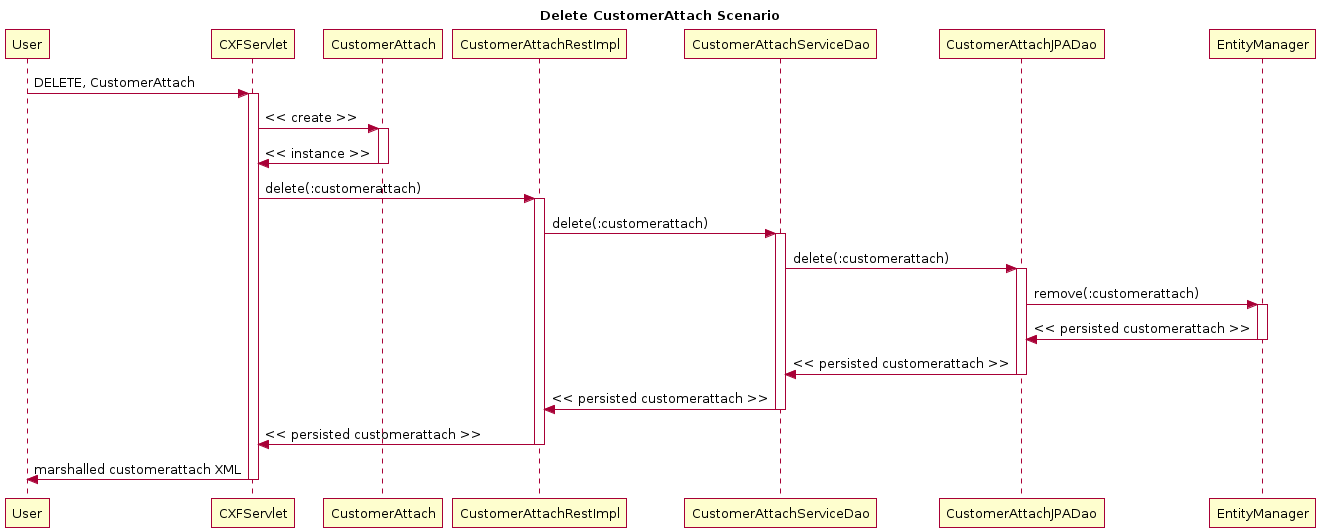

The diagram above was rendered by PlantUML. Its source (embedded in the PNG):
@startuml
title Delete CustomerAttach Scenario
participant User
User -> CXFServlet: DELETE, CustomerAttach
activate CXFServlet
CXFServlet -> CustomerAttach: << create >>
activate CustomerAttach
CustomerAttach -> CXFServlet: << instance >>
deactivate CustomerAttach
CXFServlet -> CustomerAttachRestImpl: delete(:customerattach)
activate CustomerAttachRestImpl
CustomerAttachRestImpl -> CustomerAttachServiceDao: delete(:customerattach)
activate CustomerAttachServiceDao
CustomerAttachServiceDao -> CustomerAttachJPADao: delete(:customerattach)
activate CustomerAttachJPADao
CustomerAttachJPADao -> EntityManager: remove(:customerattach)
activate EntityManager
EntityManager -> CustomerAttachJPADao: << persisted customerattach >>
deactivate EntityManager
CustomerAttachJPADao -> CustomerAttachServiceDao: << persisted customerattach >>
deactivate CustomerAttachJPADao
CustomerAttachServiceDao -> CustomerAttachRestImpl: << persisted customerattach >>
deactivate CustomerAttachServiceDao
CustomerAttachRestImpl -> CXFServlet: << persisted customerattach >>
deactivate CustomerAttachRestImpl
CXFServlet -> User: marshalled customerattach XML
deactivate CXFServlet
@enduml